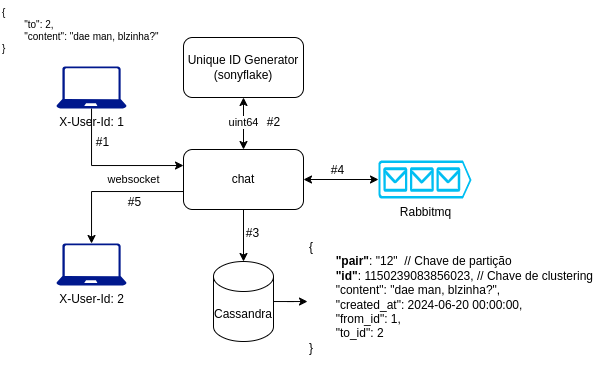

The diagram above was exported from draw.io. Its source (the exported page's mxGraphModel, read from the mxfile embedded in the PNG):
<mxGraphModel dx="1155" dy="834" grid="0" gridSize="10" guides="1" tooltips="1" connect="1" arrows="1" fold="1" page="0" pageScale="1" pageWidth="827" pageHeight="1169" math="0" shadow="0">
  <root>
    <mxCell id="0" />
    <mxCell id="1" parent="0" />
    <mxCell id="WOaeT4OHIrpX7A5GfhtJ-11" style="edgeStyle=orthogonalEdgeStyle;rounded=0;orthogonalLoop=1;jettySize=auto;html=1;" edge="1" parent="1" source="WOaeT4OHIrpX7A5GfhtJ-3" target="WOaeT4OHIrpX7A5GfhtJ-24">
      <mxGeometry relative="1" as="geometry">
        <mxPoint x="-162" y="-61" as="targetPoint" />
        <Array as="points">
          <mxPoint x="-230" y="-75" />
        </Array>
      </mxGeometry>
    </mxCell>
    <mxCell id="WOaeT4OHIrpX7A5GfhtJ-3" value="X-User-Id: 1" style="sketch=0;aspect=fixed;pointerEvents=1;shadow=0;dashed=0;html=1;strokeColor=none;labelPosition=center;verticalLabelPosition=bottom;verticalAlign=top;align=center;fillColor=#00188D;shape=mxgraph.azure.laptop" vertex="1" parent="1">
      <mxGeometry x="-265" y="-174" width="70" height="42" as="geometry" />
    </mxCell>
    <mxCell id="WOaeT4OHIrpX7A5GfhtJ-9" value="&lt;div&gt;&lt;span style=&quot;background-color: initial;&quot;&gt;{&lt;/span&gt;&lt;br&gt;&lt;/div&gt;&lt;div style=&quot;font-size: 10px;&quot;&gt;&lt;span style=&quot;white-space: pre; font-size: 10px;&quot;&gt;&#09;&lt;/span&gt;&quot;to&quot;: 2,&lt;/div&gt;&lt;div style=&quot;font-size: 10px;&quot;&gt;&lt;span style=&quot;white-space: pre; font-size: 10px;&quot;&gt;&#09;&lt;/span&gt;&quot;content&quot;: &quot;dae man, blzinha?&quot;&lt;br style=&quot;font-size: 10px;&quot;&gt;&lt;/div&gt;&lt;div style=&quot;font-size: 10px;&quot;&gt;}&lt;/div&gt;" style="text;html=1;align=left;verticalAlign=top;whiteSpace=wrap;rounded=0;fontSize=10;" vertex="1" parent="1">
      <mxGeometry x="-321" y="-240" width="168" height="56" as="geometry" />
    </mxCell>
    <mxCell id="WOaeT4OHIrpX7A5GfhtJ-26" style="edgeStyle=orthogonalEdgeStyle;rounded=0;orthogonalLoop=1;jettySize=auto;html=1;startArrow=classic;startFill=1;" edge="1" parent="1" source="WOaeT4OHIrpX7A5GfhtJ-24" target="WOaeT4OHIrpX7A5GfhtJ-25">
      <mxGeometry relative="1" as="geometry" />
    </mxCell>
    <mxCell id="WOaeT4OHIrpX7A5GfhtJ-40" value="uint64" style="edgeLabel;html=1;align=center;verticalAlign=middle;resizable=0;points=[];" vertex="1" connectable="0" parent="WOaeT4OHIrpX7A5GfhtJ-26">
      <mxGeometry x="0.2363" y="2" relative="1" as="geometry">
        <mxPoint x="2" y="5" as="offset" />
      </mxGeometry>
    </mxCell>
    <mxCell id="WOaeT4OHIrpX7A5GfhtJ-29" style="edgeStyle=orthogonalEdgeStyle;rounded=0;orthogonalLoop=1;jettySize=auto;html=1;" edge="1" parent="1" source="WOaeT4OHIrpX7A5GfhtJ-24" target="WOaeT4OHIrpX7A5GfhtJ-27">
      <mxGeometry relative="1" as="geometry" />
    </mxCell>
    <mxCell id="WOaeT4OHIrpX7A5GfhtJ-24" value="chat" style="rounded=1;whiteSpace=wrap;html=1;" vertex="1" parent="1">
      <mxGeometry x="-138" y="-91" width="120" height="60" as="geometry" />
    </mxCell>
    <mxCell id="WOaeT4OHIrpX7A5GfhtJ-25" value="Unique ID Generator&lt;div&gt;(sonyflake)&lt;/div&gt;" style="rounded=1;whiteSpace=wrap;html=1;" vertex="1" parent="1">
      <mxGeometry x="-138" y="-203" width="120" height="60" as="geometry" />
    </mxCell>
    <mxCell id="WOaeT4OHIrpX7A5GfhtJ-39" style="edgeStyle=orthogonalEdgeStyle;rounded=0;orthogonalLoop=1;jettySize=auto;html=1;" edge="1" parent="1" source="WOaeT4OHIrpX7A5GfhtJ-27" target="WOaeT4OHIrpX7A5GfhtJ-38">
      <mxGeometry relative="1" as="geometry" />
    </mxCell>
    <mxCell id="WOaeT4OHIrpX7A5GfhtJ-27" value="Cassandra" style="shape=cylinder3;whiteSpace=wrap;html=1;boundedLbl=1;backgroundOutline=1;size=15;" vertex="1" parent="1">
      <mxGeometry x="-108" y="21" width="60" height="80" as="geometry" />
    </mxCell>
    <mxCell id="WOaeT4OHIrpX7A5GfhtJ-30" value="Rabbitmq" style="verticalLabelPosition=bottom;html=1;verticalAlign=top;align=center;strokeColor=none;fillColor=#00BEF2;shape=mxgraph.azure.queue_generic;pointerEvents=1;" vertex="1" parent="1">
      <mxGeometry x="57" y="-80" width="93" height="38" as="geometry" />
    </mxCell>
    <mxCell id="WOaeT4OHIrpX7A5GfhtJ-31" style="edgeStyle=orthogonalEdgeStyle;rounded=0;orthogonalLoop=1;jettySize=auto;html=1;entryX=0;entryY=0.5;entryDx=0;entryDy=0;entryPerimeter=0;startArrow=classic;startFill=1;" edge="1" parent="1" source="WOaeT4OHIrpX7A5GfhtJ-24" target="WOaeT4OHIrpX7A5GfhtJ-30">
      <mxGeometry relative="1" as="geometry" />
    </mxCell>
    <mxCell id="WOaeT4OHIrpX7A5GfhtJ-34" style="edgeStyle=orthogonalEdgeStyle;rounded=0;orthogonalLoop=1;jettySize=auto;html=1;startArrow=classic;startFill=1;endArrow=none;endFill=0;" edge="1" parent="1" source="WOaeT4OHIrpX7A5GfhtJ-33" target="WOaeT4OHIrpX7A5GfhtJ-24">
      <mxGeometry relative="1" as="geometry">
        <Array as="points">
          <mxPoint x="-230" y="-49" />
        </Array>
      </mxGeometry>
    </mxCell>
    <mxCell id="WOaeT4OHIrpX7A5GfhtJ-36" value="websocket" style="edgeLabel;html=1;align=center;verticalAlign=middle;resizable=0;points=[];" vertex="1" connectable="0" parent="WOaeT4OHIrpX7A5GfhtJ-34">
      <mxGeometry x="0.7115" relative="1" as="geometry">
        <mxPoint x="-30" y="-12" as="offset" />
      </mxGeometry>
    </mxCell>
    <mxCell id="WOaeT4OHIrpX7A5GfhtJ-33" value="X-User-Id: 2" style="sketch=0;aspect=fixed;pointerEvents=1;shadow=0;dashed=0;html=1;strokeColor=none;labelPosition=center;verticalLabelPosition=bottom;verticalAlign=top;align=center;fillColor=#00188D;shape=mxgraph.azure.laptop" vertex="1" parent="1">
      <mxGeometry x="-265" y="3" width="70" height="42" as="geometry" />
    </mxCell>
    <mxCell id="WOaeT4OHIrpX7A5GfhtJ-38" value="{&lt;div&gt;&lt;span style=&quot;white-space: pre;&quot;&gt;&#09;&lt;/span&gt;&lt;b&gt;&quot;pair&quot;&lt;/b&gt;: &quot;12&quot;&amp;nbsp; // Chave de partição&lt;br&gt;&lt;div&gt;&lt;span style=&quot;white-space: pre;&quot;&gt;&#09;&lt;/span&gt;&lt;b&gt;&quot;id&quot;&lt;/b&gt;:&amp;nbsp;1150239083856023, // Chave de clustering&lt;/div&gt;&lt;div&gt;&lt;span style=&quot;white-space: pre;&quot;&gt;&#09;&lt;/span&gt;&quot;content&quot;: &quot;dae man, blzinha?&quot;,&lt;/div&gt;&lt;div&gt;&lt;span style=&quot;white-space: pre;&quot;&gt;&#09;&lt;/span&gt;&quot;created_at&quot;: 2024-06-20 00:00:00,&lt;/div&gt;&lt;div&gt;&lt;span style=&quot;white-space: pre;&quot;&gt;&#09;&lt;/span&gt;&quot;from_id&quot;: 1,&lt;/div&gt;&lt;div&gt;&lt;span style=&quot;white-space: pre;&quot;&gt;&#09;&lt;/span&gt;&quot;to_id&quot;: 2&lt;/div&gt;&lt;div&gt;}&lt;br&gt;&lt;div&gt;&lt;br&gt;&lt;/div&gt;&lt;/div&gt;&lt;/div&gt;" style="text;html=1;align=left;verticalAlign=top;whiteSpace=wrap;rounded=0;" vertex="1" parent="1">
      <mxGeometry x="-14" y="-7.5" width="294" height="137" as="geometry" />
    </mxCell>
    <mxCell id="WOaeT4OHIrpX7A5GfhtJ-73" value="#1" style="text;html=1;align=center;verticalAlign=middle;whiteSpace=wrap;rounded=0;" vertex="1" parent="1">
      <mxGeometry x="-230" y="-106" width="23" height="15" as="geometry" />
    </mxCell>
    <mxCell id="WOaeT4OHIrpX7A5GfhtJ-74" value="#2" style="text;html=1;align=center;verticalAlign=middle;whiteSpace=wrap;rounded=0;" vertex="1" parent="1">
      <mxGeometry x="-59" y="-126" width="23" height="15" as="geometry" />
    </mxCell>
    <mxCell id="WOaeT4OHIrpX7A5GfhtJ-75" value="#3" style="text;html=1;align=center;verticalAlign=middle;whiteSpace=wrap;rounded=0;" vertex="1" parent="1">
      <mxGeometry x="-80" y="-15" width="23" height="15" as="geometry" />
    </mxCell>
    <mxCell id="WOaeT4OHIrpX7A5GfhtJ-76" value="#4" style="text;html=1;align=center;verticalAlign=middle;whiteSpace=wrap;rounded=0;" vertex="1" parent="1">
      <mxGeometry x="5" y="-78" width="23" height="15" as="geometry" />
    </mxCell>
    <mxCell id="WOaeT4OHIrpX7A5GfhtJ-77" value="#5" style="text;html=1;align=center;verticalAlign=middle;whiteSpace=wrap;rounded=0;" vertex="1" parent="1">
      <mxGeometry x="-198" y="-46" width="23" height="15" as="geometry" />
    </mxCell>
  </root>
</mxGraphModel>